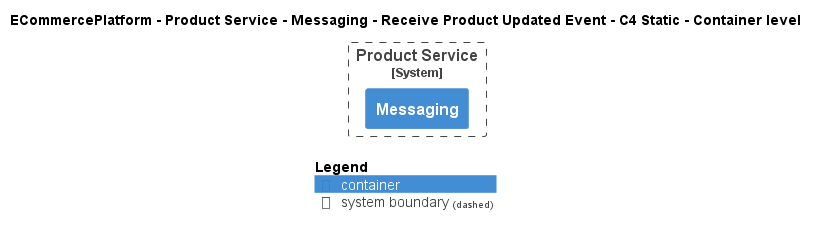

The diagram above was rendered by PlantUML. Its source (embedded in the PNG):
@startuml
!pragma layout smetana
!include ..\..\..\..\..\..\..\.c4s\C4_Container.puml

AddElementTag("c4interflow:lifecycle:new", $bgColor=green, $fontColor=#ffffff, $borderColor=green, $shadowing="False")
AddElementTag("c4interflow:lifecycle:changed", $bgColor=orange, $fontColor=#ffffff, $borderColor=orange, $shadowing="False")
AddElementTag("c4interflow:lifecycle:removed", $bgColor=red, $fontColor=#ffffff, $borderColor=red, $shadowing="False")

AddRelTag("c4interflow:lifecycle:new", $textColor=green, $lineColor=green)
AddRelTag("c4interflow:lifecycle:changed", $textColor=orange, $lineColor=orange)
AddRelTag("c4interflow:lifecycle:removed", $textColor=red, $lineColor=red)

SHOW_PERSON_PORTRAIT()
LAYOUT_TOP_DOWN()

skinparam linetype polyline

title ECommercePlatform - Product Service - Messaging - Receive Product Updated Event - C4 Static - Container level


System_Boundary(ECommercePlatform.SoftwareSystems.ProductService, "Product Service") {
    Container(ECommercePlatform.SoftwareSystems.ProductService.Containers.Messaging, "Messaging", "", "")
}



SHOW_LEGEND()
@enduml